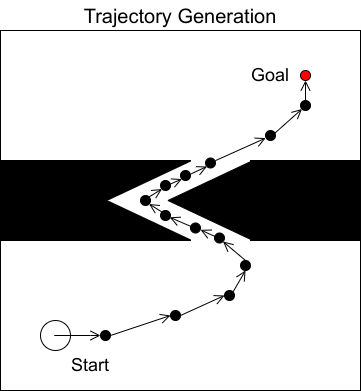

The diagram above was exported from draw.io. Its source (the exported page's mxGraphModel, read from the mxfile embedded in the PNG):
<mxGraphModel dx="981" dy="690" grid="1" gridSize="10" guides="1" tooltips="1" connect="1" arrows="1" fold="1" page="1" pageScale="1" pageWidth="827" pageHeight="1169" math="0" shadow="0">
  <root>
    <mxCell id="0" />
    <mxCell id="1" parent="0" />
    <mxCell id="2" value="" style="whiteSpace=wrap;html=1;aspect=fixed;" vertex="1" parent="1">
      <mxGeometry x="190" y="160" width="360" height="360" as="geometry" />
    </mxCell>
    <mxCell id="3" value="" style="group;rotation=90;" vertex="1" connectable="0" parent="1">
      <mxGeometry x="230" y="450" width="30" height="30" as="geometry" />
    </mxCell>
    <mxCell id="4" value="" style="ellipse;whiteSpace=wrap;html=1;aspect=fixed;shadow=0;sketch=0;strokeColor=#000000;strokeWidth=1;fillColor=#FFFFFF;gradientColor=none;fillOpacity=100;treeMoving=0;rotation=90;" vertex="1" parent="3">
      <mxGeometry width="30" height="30" as="geometry" />
    </mxCell>
    <mxCell id="5" value="" style="endArrow=none;html=1;rounded=0;strokeColor=#000000;startSize=14;endSize=14;sourcePerimeterSpacing=8;targetPerimeterSpacing=8;curved=1;exitX=0.5;exitY=0;exitDx=0;exitDy=0;" edge="1" parent="3" source="4">
      <mxGeometry width="50" height="50" relative="1" as="geometry">
        <mxPoint x="31" y="20" as="sourcePoint" />
        <mxPoint x="15" y="15" as="targetPoint" />
        <Array as="points">
          <mxPoint x="10" y="15" />
          <mxPoint x="20" y="15" />
        </Array>
      </mxGeometry>
    </mxCell>
    <mxCell id="9" value="" style="rounded=0;whiteSpace=wrap;html=1;strokeColor=#000000;fillColor=#000000;glass=0;gradientColor=none;" vertex="1" parent="1">
      <mxGeometry x="190" y="290" width="190" height="80" as="geometry" />
    </mxCell>
    <mxCell id="10" value="" style="rounded=0;whiteSpace=wrap;html=1;strokeColor=#000000;fillColor=#000000;glass=0;gradientColor=none;" vertex="1" parent="1">
      <mxGeometry x="440" y="290" width="110" height="80" as="geometry" />
    </mxCell>
    <mxCell id="12" value="" style="verticalLabelPosition=bottom;verticalAlign=top;html=1;shape=mxgraph.basic.acute_triangle;dx=0.5;rounded=1;glass=0;sketch=0;strokeColor=none;fillColor=#FFFFFF;gradientColor=none;rotation=-90;" vertex="1" parent="1">
      <mxGeometry x="300" y="287.5" width="80" height="85" as="geometry" />
    </mxCell>
    <mxCell id="11" value="" style="verticalLabelPosition=bottom;verticalAlign=top;html=1;shape=mxgraph.basic.acute_triangle;dx=0.5;rounded=1;glass=0;sketch=0;strokeColor=#000000;fillColor=#000000;gradientColor=none;rotation=-90;" vertex="1" parent="1">
      <mxGeometry x="360" y="287.5" width="80" height="85" as="geometry" />
    </mxCell>
    <mxCell id="16" value="&lt;font style=&quot;font-size: 18px;&quot;&gt;Start&lt;/font&gt;" style="text;html=1;strokeColor=none;fillColor=none;align=center;verticalAlign=middle;whiteSpace=wrap;rounded=0;shadow=0;sketch=0;strokeWidth=1;" vertex="1" parent="1">
      <mxGeometry x="250" y="480" width="60" height="30" as="geometry" />
    </mxCell>
    <mxCell id="18" value="&lt;font style=&quot;font-size: 18px;&quot;&gt;Goal&lt;/font&gt;" style="text;html=1;strokeColor=none;fillColor=none;align=center;verticalAlign=middle;whiteSpace=wrap;rounded=0;shadow=0;sketch=0;strokeWidth=1;" vertex="1" parent="1">
      <mxGeometry x="430" y="190" width="60" height="30" as="geometry" />
    </mxCell>
    <mxCell id="19" value="" style="ellipse;whiteSpace=wrap;html=1;aspect=fixed;shadow=0;sketch=0;strokeColor=#000000;strokeWidth=1;fontSize=18;fillColor=#FF0000;gradientColor=none;" vertex="1" parent="1">
      <mxGeometry x="490" y="200" width="10" height="10" as="geometry" />
    </mxCell>
    <mxCell id="54" value="" style="edgeStyle=none;curved=1;rounded=0;orthogonalLoop=1;jettySize=auto;html=1;endArrow=open;startSize=14;endSize=8;sourcePerimeterSpacing=8;targetPerimeterSpacing=8;entryX=0;entryY=0.5;entryDx=0;entryDy=0;exitX=1;exitY=0.5;exitDx=0;exitDy=0;" edge="1" parent="1" source="20" target="33">
      <mxGeometry relative="1" as="geometry" />
    </mxCell>
    <mxCell id="20" value="" style="ellipse;whiteSpace=wrap;html=1;aspect=fixed;shadow=0;sketch=0;strokeColor=#000000;strokeWidth=1;fontSize=18;fillColor=#000000;gradientColor=none;" vertex="1" parent="1">
      <mxGeometry x="290" y="460" width="10" height="10" as="geometry" />
    </mxCell>
    <mxCell id="55" style="edgeStyle=none;curved=1;rounded=0;orthogonalLoop=1;jettySize=auto;html=1;exitX=1;exitY=0.5;exitDx=0;exitDy=0;endArrow=open;startSize=14;endSize=8;sourcePerimeterSpacing=8;targetPerimeterSpacing=8;entryX=0;entryY=0.5;entryDx=0;entryDy=0;" edge="1" parent="1" source="33" target="37">
      <mxGeometry relative="1" as="geometry" />
    </mxCell>
    <mxCell id="33" value="" style="ellipse;whiteSpace=wrap;html=1;aspect=fixed;shadow=0;sketch=0;strokeColor=#000000;strokeWidth=1;fontSize=18;fillColor=#000000;gradientColor=none;" vertex="1" parent="1">
      <mxGeometry x="360" y="440" width="10" height="10" as="geometry" />
    </mxCell>
    <mxCell id="56" style="edgeStyle=none;curved=1;rounded=0;orthogonalLoop=1;jettySize=auto;html=1;exitX=1;exitY=0;exitDx=0;exitDy=0;entryX=0.5;entryY=1;entryDx=0;entryDy=0;endArrow=open;startSize=14;endSize=8;sourcePerimeterSpacing=8;targetPerimeterSpacing=8;" edge="1" parent="1" source="37" target="38">
      <mxGeometry relative="1" as="geometry" />
    </mxCell>
    <mxCell id="37" value="" style="ellipse;whiteSpace=wrap;html=1;aspect=fixed;shadow=0;sketch=0;strokeColor=#000000;strokeWidth=1;fontSize=18;fillColor=#000000;gradientColor=none;" vertex="1" parent="1">
      <mxGeometry x="414" y="420" width="10" height="10" as="geometry" />
    </mxCell>
    <mxCell id="58" style="edgeStyle=none;curved=1;rounded=0;orthogonalLoop=1;jettySize=auto;html=1;exitX=0.5;exitY=0;exitDx=0;exitDy=0;entryX=1;entryY=1;entryDx=0;entryDy=0;endArrow=open;endFill=0;startSize=14;endSize=8;sourcePerimeterSpacing=8;targetPerimeterSpacing=8;" edge="1" parent="1" source="38" target="39">
      <mxGeometry relative="1" as="geometry" />
    </mxCell>
    <mxCell id="38" value="" style="ellipse;whiteSpace=wrap;html=1;aspect=fixed;shadow=0;sketch=0;strokeColor=#000000;strokeWidth=1;fontSize=18;fillColor=#000000;gradientColor=none;" vertex="1" parent="1">
      <mxGeometry x="430" y="390" width="10" height="10" as="geometry" />
    </mxCell>
    <mxCell id="59" style="edgeStyle=none;curved=1;rounded=0;orthogonalLoop=1;jettySize=auto;html=1;exitX=0.008;exitY=0.315;exitDx=0;exitDy=0;entryX=1.004;entryY=0.681;entryDx=0;entryDy=0;endArrow=open;endFill=0;startSize=14;endSize=8;sourcePerimeterSpacing=8;targetPerimeterSpacing=8;entryPerimeter=0;exitPerimeter=0;" edge="1" parent="1" source="39" target="42">
      <mxGeometry relative="1" as="geometry">
        <Array as="points">
          <mxPoint x="400" y="364" />
        </Array>
      </mxGeometry>
    </mxCell>
    <mxCell id="39" value="" style="ellipse;whiteSpace=wrap;html=1;aspect=fixed;shadow=0;sketch=0;strokeColor=#000000;strokeWidth=1;fontSize=18;fillColor=#000000;gradientColor=none;" vertex="1" parent="1">
      <mxGeometry x="404" y="362.5" width="10" height="10" as="geometry" />
    </mxCell>
    <mxCell id="61" style="edgeStyle=none;curved=1;rounded=0;orthogonalLoop=1;jettySize=auto;html=1;exitX=0;exitY=0;exitDx=0;exitDy=0;entryX=1;entryY=1;entryDx=0;entryDy=0;endArrow=open;endFill=0;startSize=14;endSize=8;sourcePerimeterSpacing=8;targetPerimeterSpacing=8;" edge="1" parent="1" source="40" target="41">
      <mxGeometry relative="1" as="geometry" />
    </mxCell>
    <mxCell id="40" value="" style="ellipse;whiteSpace=wrap;html=1;aspect=fixed;shadow=0;sketch=0;strokeColor=#000000;strokeWidth=1;fontSize=18;fillColor=#000000;gradientColor=none;" vertex="1" parent="1">
      <mxGeometry x="350" y="340" width="10" height="10" as="geometry" />
    </mxCell>
    <mxCell id="62" style="edgeStyle=none;curved=1;rounded=0;orthogonalLoop=1;jettySize=auto;html=1;exitX=1;exitY=0;exitDx=0;exitDy=0;entryX=0;entryY=1;entryDx=0;entryDy=0;endArrow=open;endFill=0;startSize=14;endSize=8;sourcePerimeterSpacing=8;targetPerimeterSpacing=8;" edge="1" parent="1" source="41" target="43">
      <mxGeometry relative="1" as="geometry" />
    </mxCell>
    <mxCell id="41" value="" style="ellipse;whiteSpace=wrap;html=1;aspect=fixed;shadow=0;sketch=0;strokeColor=#000000;strokeWidth=1;fontSize=18;fillColor=#000000;gradientColor=none;" vertex="1" parent="1">
      <mxGeometry x="330" y="325" width="10" height="10" as="geometry" />
    </mxCell>
    <mxCell id="60" style="edgeStyle=none;curved=1;rounded=0;orthogonalLoop=1;jettySize=auto;html=1;exitX=0.062;exitY=0.354;exitDx=0;exitDy=0;entryX=0.927;entryY=0.681;entryDx=0;entryDy=0;endArrow=open;endFill=0;startSize=14;endSize=8;sourcePerimeterSpacing=8;targetPerimeterSpacing=8;exitPerimeter=0;entryPerimeter=0;" edge="1" parent="1" source="42" target="40">
      <mxGeometry relative="1" as="geometry" />
    </mxCell>
    <mxCell id="42" value="" style="ellipse;whiteSpace=wrap;html=1;aspect=fixed;shadow=0;sketch=0;strokeColor=#000000;strokeWidth=1;fontSize=18;fillColor=#000000;gradientColor=none;" vertex="1" parent="1">
      <mxGeometry x="380" y="352.5" width="10" height="10" as="geometry" />
    </mxCell>
    <mxCell id="63" style="edgeStyle=none;curved=1;rounded=0;orthogonalLoop=1;jettySize=auto;html=1;exitX=0.944;exitY=0.372;exitDx=0;exitDy=0;entryX=0;entryY=1;entryDx=0;entryDy=0;endArrow=open;endFill=0;startSize=14;endSize=8;sourcePerimeterSpacing=8;targetPerimeterSpacing=8;exitPerimeter=0;" edge="1" parent="1" source="43" target="44">
      <mxGeometry relative="1" as="geometry" />
    </mxCell>
    <mxCell id="43" value="" style="ellipse;whiteSpace=wrap;html=1;aspect=fixed;shadow=0;sketch=0;strokeColor=#000000;strokeWidth=1;fontSize=18;fillColor=#000000;gradientColor=none;" vertex="1" parent="1">
      <mxGeometry x="350" y="310" width="10" height="10" as="geometry" />
    </mxCell>
    <mxCell id="64" style="edgeStyle=none;curved=1;rounded=0;orthogonalLoop=1;jettySize=auto;html=1;exitX=1.075;exitY=0.324;exitDx=0;exitDy=0;entryX=0;entryY=1;entryDx=0;entryDy=0;endArrow=open;endFill=0;startSize=14;endSize=8;sourcePerimeterSpacing=8;targetPerimeterSpacing=8;exitPerimeter=0;" edge="1" parent="1" source="44" target="45">
      <mxGeometry relative="1" as="geometry" />
    </mxCell>
    <mxCell id="44" value="" style="ellipse;whiteSpace=wrap;html=1;aspect=fixed;shadow=0;sketch=0;strokeColor=#000000;strokeWidth=1;fontSize=18;fillColor=#000000;gradientColor=none;" vertex="1" parent="1">
      <mxGeometry x="370" y="300" width="10" height="10" as="geometry" />
    </mxCell>
    <mxCell id="65" style="edgeStyle=none;curved=1;rounded=0;orthogonalLoop=1;jettySize=auto;html=1;exitX=0.986;exitY=0.265;exitDx=0;exitDy=0;endArrow=open;endFill=0;startSize=14;endSize=8;sourcePerimeterSpacing=8;targetPerimeterSpacing=8;entryX=0.023;entryY=0.758;entryDx=0;entryDy=0;entryPerimeter=0;exitPerimeter=0;" edge="1" parent="1" source="45" target="47">
      <mxGeometry relative="1" as="geometry" />
    </mxCell>
    <mxCell id="45" value="" style="ellipse;whiteSpace=wrap;html=1;aspect=fixed;shadow=0;sketch=0;strokeColor=#000000;strokeWidth=1;fontSize=18;fillColor=#000000;gradientColor=none;" vertex="1" parent="1">
      <mxGeometry x="395" y="287.5" width="10" height="10" as="geometry" />
    </mxCell>
    <mxCell id="66" style="edgeStyle=none;curved=1;rounded=0;orthogonalLoop=1;jettySize=auto;html=1;exitX=0.844;exitY=0.346;exitDx=0;exitDy=0;entryX=0;entryY=1;entryDx=0;entryDy=0;endArrow=open;endFill=0;startSize=14;endSize=8;sourcePerimeterSpacing=8;targetPerimeterSpacing=8;exitPerimeter=0;" edge="1" parent="1" source="47" target="48">
      <mxGeometry relative="1" as="geometry" />
    </mxCell>
    <mxCell id="47" value="" style="ellipse;whiteSpace=wrap;html=1;aspect=fixed;shadow=0;sketch=0;strokeColor=#000000;strokeWidth=1;fontSize=18;fillColor=#000000;gradientColor=none;" vertex="1" parent="1">
      <mxGeometry x="455" y="260" width="10" height="10" as="geometry" />
    </mxCell>
    <mxCell id="67" style="edgeStyle=none;curved=1;rounded=0;orthogonalLoop=1;jettySize=auto;html=1;exitX=0.5;exitY=0;exitDx=0;exitDy=0;entryX=0.5;entryY=1;entryDx=0;entryDy=0;endArrow=open;endFill=0;startSize=14;endSize=8;sourcePerimeterSpacing=8;targetPerimeterSpacing=8;" edge="1" parent="1" source="48" target="19">
      <mxGeometry relative="1" as="geometry" />
    </mxCell>
    <mxCell id="48" value="" style="ellipse;whiteSpace=wrap;html=1;aspect=fixed;shadow=0;sketch=0;strokeColor=#000000;strokeWidth=1;fontSize=18;fillColor=#000000;gradientColor=none;" vertex="1" parent="1">
      <mxGeometry x="490" y="230" width="10" height="10" as="geometry" />
    </mxCell>
    <mxCell id="53" style="edgeStyle=none;curved=1;rounded=0;orthogonalLoop=1;jettySize=auto;html=1;exitX=0.5;exitY=0;exitDx=0;exitDy=0;endArrow=open;startSize=14;endSize=8;sourcePerimeterSpacing=8;targetPerimeterSpacing=8;entryX=0;entryY=0.5;entryDx=0;entryDy=0;" edge="1" parent="1" source="4" target="20">
      <mxGeometry relative="1" as="geometry">
        <Array as="points">
          <mxPoint x="280" y="465" />
        </Array>
      </mxGeometry>
    </mxCell>
    <mxCell id="68" value="&lt;font style=&quot;font-size: 20px;&quot;&gt;Trajectory Generation&lt;/font&gt;" style="text;html=1;strokeColor=none;fillColor=none;align=center;verticalAlign=middle;whiteSpace=wrap;rounded=0;shadow=0;sketch=0;strokeWidth=1;" vertex="1" parent="1">
      <mxGeometry x="255" y="130" width="230" height="30" as="geometry" />
    </mxCell>
  </root>
</mxGraphModel>